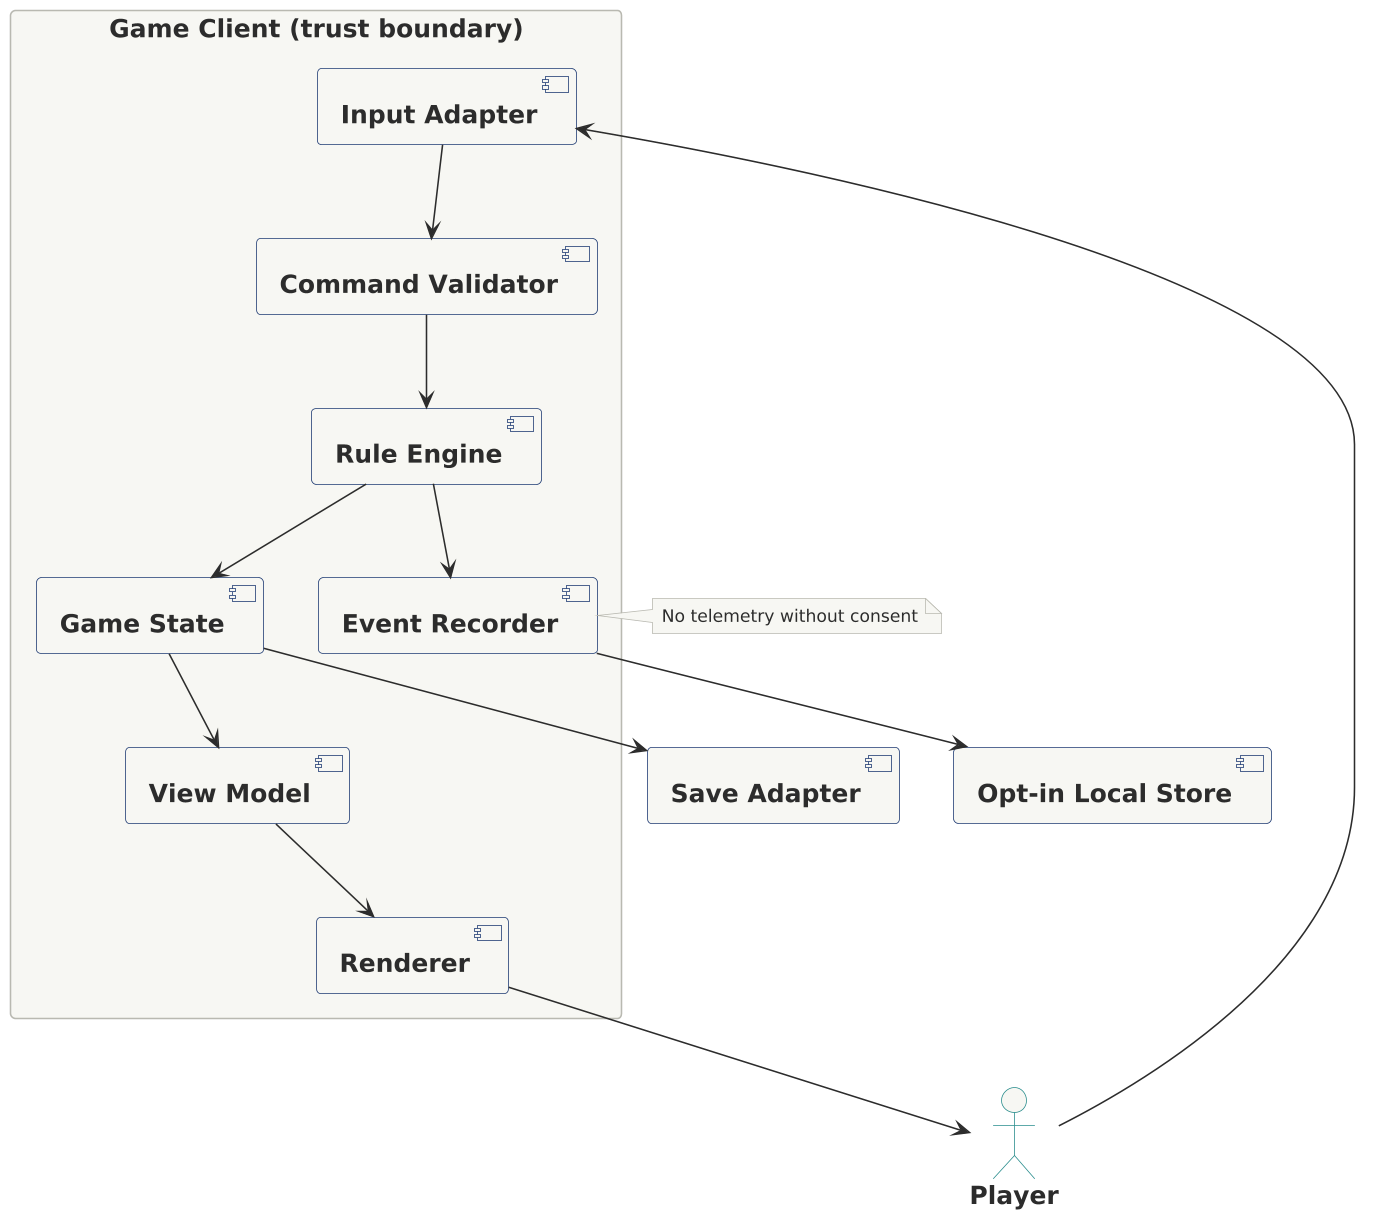

The diagram above was rendered by PlantUML. Its source (embedded in the PNG):
@startuml

scale 1.5625



!include ../../../../tooling/styles/plantuml/structural/component-diagram-style.iuml
actor Player
rectangle "Game Client (trust boundary)" {
  [Input Adapter] --> [Command Validator]
  [Command Validator] --> [Rule Engine]
  [Rule Engine] --> [Game State]
  [Game State] --> [View Model]
  [View Model] --> [Renderer]
  [Rule Engine] --> [Event Recorder]
}
Player --> [Input Adapter]
[Renderer] --> Player
[Event Recorder] --> [Opt-in Local Store]
[Game State] --> [Save Adapter]
note right of [Event Recorder]
No telemetry without consent
end note
@enduml